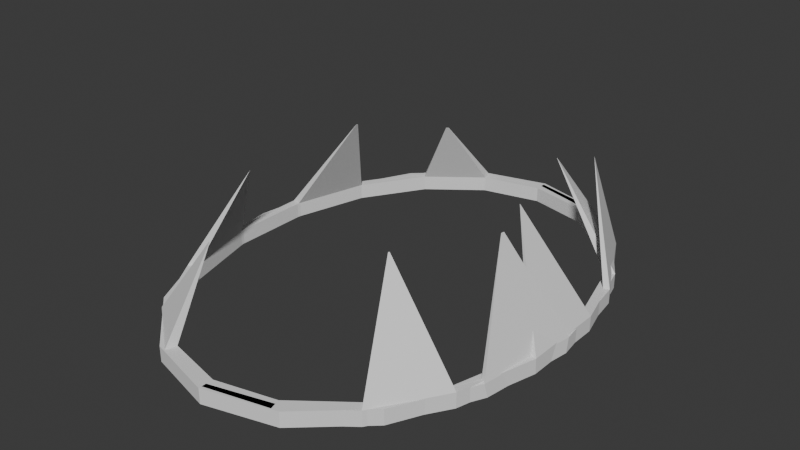# Source: Bear_Trap.blend  (saved by Blender 4.5.90; exported with 4.5.12 LTS)
import bpy
from mathutils import Matrix  # noqa: F401  (used for matrix-valued properties, if any)

bpy.ops.wm.read_factory_settings(use_empty=True)
scene = bpy.context.scene
scene.name = 'Scene'

# ---- collections
col_collection = bpy.data.collections.new('Collection'); scene.collection.children.link(col_collection)

# ---- world
world_world = bpy.data.worlds.new('World'); scene.world = world_world
world_world.use_nodes = True; world_world.node_tree.nodes.clear()
_N = world_world.node_tree.nodes; _L = world_world.node_tree.links
n0 = _N.new('ShaderNodeOutputWorld'); n0.name = 'World Output'; n0.location = (200, 100)
n1 = _N.new('ShaderNodeBackground'); n1.name = 'Background'; n1.location = (-200, 100)
n1.inputs[0].default_value = (0.05088, 0.05088, 0.05088, 1.0)
_L.new(n1.outputs[0], n0.inputs[0])
n0.is_active_output = True
world_world.color = (0.05088, 0.05088, 0.05088)
world_world.sun_shadow_jitter_overblur = 0.0

# ---- meshes
me_circle = bpy.data.meshes.new('Circle')
me_circle.from_pydata([(0.0, 1.0, 0.0), (-0.3827, 0.9239, 0.0), (-0.7071, 0.7071, 0.0), (-0.9239, 0.3827, 0.0), (-1.0, 0.0, 0.0), (-0.9239, -0.3827, 0.0), (-0.7071, -0.7071, 0.0), (-0.3827, -0.9239, 0.0), (0.0, -1.0, 0.0), (0.3827, -0.9239, 0.0), (0.7071, -0.7071, 0.0), (0.3827, 0.9239, 0.0), (0.0, 1.0, -0.0833), (-0.3827, 0.9239, -0.0833), (-0.7071, 0.7071, -0.0833), (-0.9239, 0.3827, -0.0833), (-1.0, 0.0, -0.0833), (-0.9239, -0.3827, -0.0833), (-0.7071, -0.7071, -0.0833), (-0.3827, -0.9239, -0.0833), (0.0, -1.0, -0.0833), (0.3827, -0.9239, -0.0833), (0.7071, -0.7071, -0.0833), (0.9239, -0.3827, -0.0833), (1.0, 0.0, -0.0833), (0.9239, 0.3827, -0.0833), (0.7071, 0.7071, -0.0833), (0.3827, 0.9239, -0.0833), (-0.3704, 0.8943, 0.0), (0.0, 0.968, 0.0), (-0.6845, 0.6845, 0.0), (-0.8943, 0.3704, 0.0), (-0.968, 0.0, 0.0), (-0.8943, -0.3704, 0.0), (-0.6845, -0.6845, 0.0), (-0.3704, -0.8943, 0.0), (0.0, -0.968, 0.0), (0.3704, -0.8943, 0.0), (0.6845, -0.6845, 0.0), (0.3704, 0.8943, 0.0), (-0.3704, 0.8943, -0.0833), (0.0, 0.968, -0.0833), (-0.6845, 0.6845, -0.0833), (-0.8943, 0.3704, -0.0833), (-0.968, 0.0, -0.0833), (-0.8943, -0.3704, -0.0833), (-0.6845, -0.6845, -0.0833), (-0.3704, -0.8943, -0.0833), (0.0, -0.968, -0.0833), (0.3704, -0.8943, -0.0833), (0.6845, -0.6845, -0.0833), (0.8943, -0.3704, -0.0833), (0.968, 0.0, -0.0833), (0.8943, 0.3704, -0.0833), (0.6845, 0.6845, -0.0833), (0.3704, 0.8943, -0.0833), (0.7855, -0.1948, 0.5758), (0.9161, -0.3943, -0.007436), (0.7881, -0.1818, 0.5758), (0.9973, 0.01374, -0.007436), (0.7854, -0.1948, 0.5758), (0.8914, -0.3853, 0.0), (0.788, -0.1818, 0.5758), (0.9653, 0.01374, -0.007436), (0.6736, 0.5161, 0.5799), (0.9245, 0.3795, -0.001751), (0.6715, 0.5193, 0.5799), (0.7044, 0.7089, -0.001716), (0.6734, 0.516, 0.5799), (0.8963, 0.3675, -6.567e-05), (0.6713, 0.5191, 0.5799), (0.6818, 0.6863, -0.001716)], [], [(10, 22, 21, 9), (3, 15, 14, 2), (4, 16, 15, 3), (5, 17, 16, 4), (6, 18, 17, 5), (7, 19, 18, 6), (8, 20, 19, 7), (1, 13, 12, 0), (0, 12, 27, 11), (9, 21, 20, 8), (2, 14, 13, 1), (38, 37, 49, 50), (31, 30, 42, 43), (32, 31, 43, 44), (33, 32, 44, 45), (34, 33, 45, 46), (35, 34, 46, 47), (36, 35, 47, 48), (28, 29, 41, 40), (29, 39, 55, 41), (37, 36, 48, 49), (30, 28, 40, 42), (22, 23, 51, 50), (1, 0, 29, 28), (23, 24, 52, 51), (2, 1, 28, 30), (24, 25, 53, 52), (0, 11, 39, 29), (3, 2, 30, 31), (25, 26, 54, 53), (12, 13, 40, 41), (4, 3, 31, 32), (26, 27, 55, 54), (13, 14, 42, 40), (5, 4, 32, 33), (27, 12, 41, 55), (14, 15, 43, 42), (6, 5, 33, 34), (15, 16, 44, 43), (7, 6, 34, 35), (16, 17, 45, 44), (8, 7, 35, 36), (17, 18, 46, 45), (9, 8, 36, 37), (18, 19, 47, 46), (10, 9, 37, 38), (19, 20, 48, 47), (20, 21, 49, 48), (21, 22, 50, 49), (59, 57, 56, 58), (62, 60, 61, 63), (60, 56, 57, 61), (63, 59, 58, 62), (57, 10, 38, 61), (59, 24, 23, 57), (57, 23, 22, 10), (58, 56, 60, 62), (61, 38, 50, 51), (63, 61, 51, 52), (67, 65, 64, 66), (70, 68, 69, 71), (65, 69, 68, 64), (71, 67, 66, 70), (66, 64, 68, 70), (65, 59, 63, 69), (67, 26, 25, 65), (65, 25, 24, 59), (11, 27, 26, 67), (11, 67, 71, 39), (71, 69, 53, 54), (69, 63, 52, 53), (39, 71, 54, 55)])
_uv = me_circle.uv_layers.new(name='UVMap')
_uv.uv.foreach_set('vector', [0.0, 0.0, 0.0, 0.0, 0.0, 0.0, 0.0, 0.0, 0.0, 0.0, 0.0, 0.0, 0.0, 0.0, 0.0, 0.0, 0.0, 0.0, 0.0, 0.0, 0.0, 0.0, 0.0, 0.0, 0.0, 0.0, 0.0, 0.0, 0.0, 0.0, 0.0, 0.0, 0.0, 0.0, 0.0, 0.0, 0.0, 0.0, 0.0, 0.0, 0.0, 0.0, 0.0, 0.0, 0.0, 0.0, 0.0, 0.0, 0.0, 0.0, 0.0, 0.0, 0.0, 0.0, 0.0, 0.0, 0.0, 0.0, 0.0, 0.0, 0.0, 0.0, 0.0, 0.0, 0.0, 0.0, 0.0, 0.0, 0.0, 0.0, 0.0, 0.0, 0.0, 0.0, 0.0, 0.0, 0.0, 0.0, 0.0, 0.0, 0.0, 0.0, 0.0, 0.0, 0.0, 0.0, 0.0, 0.0, 0.0, 0.0, 0.0, 0.0, 0.0, 0.0, 0.0, 0.0, 0.0, 0.0, 0.0, 0.0, 0.0, 0.0, 0.0, 0.0, 0.0, 0.0, 0.0, 0.0, 0.0, 0.0, 0.0, 0.0, 0.0, 0.0, 0.0, 0.0, 0.0, 0.0, 0.0, 0.0, 0.0, 0.0, 0.0, 0.0, 0.0, 0.0, 0.0, 0.0, 0.0, 0.0, 0.0, 0.0, 0.0, 0.0, 0.0, 0.0, 0.0, 0.0, 0.0, 0.0, 0.0, 0.0, 0.0, 0.0, 0.0, 0.0, 0.0, 0.0, 0.0, 0.0, 0.0, 0.0, 0.0, 0.0, 0.0, 0.0, 0.0, 0.0, 0.0, 0.0, 0.0, 0.0, 0.0, 0.0, 0.0, 0.0, 0.0, 0.0, 0.0, 0.0, 0.0, 0.0, 0.0, 0.0, 0.0, 0.0, 0.0, 0.0, 0.0, 0.0, 0.0, 0.0, 0.0, 0.0, 0.0, 0.0, 0.0, 0.0, 0.0, 0.0, 0.0, 0.0, 0.0, 0.0, 0.0, 0.0, 0.0, 0.0, 0.0, 0.0, 0.0, 0.0, 0.0, 0.0, 0.0, 0.0, 0.0, 0.0, 0.0, 0.0, 0.0, 0.0, 0.0, 0.0, 0.0, 0.0, 0.0, 0.0, 0.0, 0.0, 0.0, 0.0, 0.0, 0.0, 0.0, 0.0, 0.0, 0.0, 0.0, 0.0, 0.0, 0.0, 0.0, 0.0, 0.0, 0.0, 0.0, 0.0, 0.0, 0.0, 0.0, 0.0, 0.0, 0.0, 0.0, 0.0, 0.0, 0.0, 0.0, 0.0, 0.0, 0.0, 0.0, 0.0, 0.0, 0.0, 0.0, 0.0, 0.0, 0.0, 0.0, 0.0, 0.0, 0.0, 0.0, 0.0, 0.0, 0.0, 0.0, 0.0, 0.0, 0.0, 0.0, 0.0, 0.0, 0.0, 0.0, 0.0, 0.0, 0.0, 0.0, 0.0, 0.0, 0.0, 0.0, 0.0, 0.0, 0.0, 0.0, 0.0, 0.0, 0.0, 0.0, 0.0, 0.0, 0.0, 0.0, 0.0, 0.0, 0.0, 0.0, 0.0, 0.0, 0.0, 0.0, 0.0, 0.0, 0.0, 0.0, 0.0, 0.0, 0.0, 0.0, 0.0, 0.0, 0.0, 0.0, 0.0, 0.0, 0.0, 0.0, 0.0, 0.0, 0.0, 0.0, 0.0, 0.0, 0.0, 0.0, 0.0, 0.0, 0.0, 0.0, 0.0, 0.0, 0.0, 0.0, 0.0, 0.0, 0.0, 0.0, 0.0, 0.0, 0.0, 0.0, 0.0, 0.0, 0.0, 0.0, 0.0, 0.0, 0.0, 0.0, 0.0, 0.0, 0.0, 0.0, 0.0, 0.0, 0.0, 0.0, 0.0, 0.0, 0.0, 0.0, 0.0, 0.0, 0.0, 0.0, 0.0, 0.0, 0.0, 0.0, 0.0, 0.0, 0.0, 0.0, 0.0, 0.0, 0.0, 0.0, 0.0, 0.0, 0.0, 0.0, 0.0, 0.0, 0.0, 0.0, 0.0, 0.0, 0.0, 0.0, 0.0, 0.0, 0.0, 0.0, 0.0, 0.0, 0.0, 0.0, 0.0, 0.0, 0.0, 0.0, 0.0, 0.0, 0.0, 0.0, 0.0, 0.0, 0.0, 0.0, 0.0, 0.0, 0.0, 0.0, 0.0, 0.0, 0.0, 0.0, 0.0, 0.0, 0.0, 0.0, 0.0, 0.0, 0.0, 0.0, 0.0, 0.0, 0.0, 0.0, 0.0, 0.0, 0.0, 0.0, 0.0, 0.0, 0.0, 0.0, 0.0, 0.0, 0.0, 0.0, 0.0, 0.0, 0.0, 0.0, 0.0, 0.0, 0.0, 0.0, 0.0, 0.0, 0.0, 0.0, 0.0, 0.0, 0.0, 0.0, 0.0, 0.0, 0.0, 0.0, 0.0, 0.0, 0.0, 0.0, 0.0, 0.0, 0.0, 0.0, 0.0, 0.0, 0.0, 0.0, 0.0, 0.0, 0.0, 0.0, 0.0, 0.0, 0.0, 0.0, 0.0, 0.0, 0.0, 0.0, 0.0, 0.0, 0.0, 0.0, 0.0, 0.0, 0.0, 0.0, 0.0, 0.0, 0.0, 0.0, 0.0, 0.0, 0.0, 0.0, 0.0, 0.0, 0.0, 0.0, 0.0, 0.0, 0.0, 0.0, 0.0, 0.0, 0.0, 0.0, 0.0, 0.0, 0.0, 0.0, 0.0, 0.0, 0.0, 0.0, 0.0, 0.0, 0.0, 0.0, 0.0, 0.0, 0.0, 0.0, 0.0, 0.0, 0.0, 0.0, 0.0, 0.0, 0.0, 0.0, 0.0, 0.0, 0.0, 0.0, 0.0, 0.0, 0.0, 0.0, 0.0, 0.0, 0.0, 0.0, 0.0, 0.0, 0.0, 0.0, 0.0, 0.0, 0.0, 0.0, 0.0, 0.0, 0.0, 0.0, 0.0, 0.0, 0.0, 0.0, 0.0, 0.0, 0.0, 0.0, 0.0, 0.0, 0.0])
me_circle.update()
me_circle_001 = bpy.data.meshes.new('Circle.001')
me_circle_001.from_pydata([(0.0, 1.0, 0.0), (0.0, -1.0, 0.0), (0.342, -0.9397, 0.0), (0.342, 0.9397, 0.0), (0.0, 1.0, -0.08357), (-0.342, 0.9397, -0.08357), (-0.6428, 0.766, -0.08357), (-0.866, 0.5, -0.08357), (-0.9848, 0.1736, -0.08357), (-0.9848, -0.1736, -0.08357), (-0.866, -0.5, -0.08357), (-0.6428, -0.766, -0.08357), (-0.342, -0.9397, -0.08357), (0.0, -1.0, -0.08357), (0.342, -0.9397, -0.08357), (0.6428, -0.766, -0.08357), (0.866, -0.5, -0.08357), (0.9848, -0.1736, -0.08357), (0.9848, 0.1736, -0.08357), (0.866, 0.5, -0.08357), (0.6428, 0.766, -0.08357), (0.342, 0.9397, -0.08357), (0.0, 0.9513, 0.0), (0.0, -0.9513, 0.0), (0.3254, -0.8939, 0.0), (0.3254, 0.8939, 0.0), (-0.3254, 0.8939, -0.08357), (0.0, 0.9513, -0.08357), (-0.6115, 0.7287, -0.08357), (-0.8239, 0.4757, -0.08357), (-0.9369, 0.1652, -0.08357), (-0.9369, -0.1652, -0.08357), (-0.8239, -0.4757, -0.08357), (-0.6115, -0.7287, -0.08357), (-0.3254, -0.8939, -0.08357), (0.0, -0.9513, -0.08357), (0.3254, -0.8939, -0.08357), (0.6115, -0.7287, -0.08357), (0.8239, -0.4757, -0.08357), (0.9369, -0.1652, -0.08357), (0.9369, 0.1652, -0.08357), (0.8239, 0.4757, -0.08357), (0.6115, 0.7287, -0.08357), (0.3254, 0.8939, -0.08357), (0.7026, -0.0005339, 0.5914), (0.9841, -0.1755, -0.00103), (0.7026, 0.0005339, 0.5914), (0.9841, 0.1755, -0.00103), (0.7025, -0.0005098, 0.5914), (0.9369, -0.1673, 0.0), (0.7025, 0.0005098, 0.5914), (0.9362, 0.167, -0.00103), (0.4958, 0.4802, 0.5419), (0.8664, 0.4989, -0.0006403), (0.4931, 0.4834, 0.5419), (0.6417, 0.7667, -0.0006384), (0.4953, 0.4799, 0.5419), (0.8247, 0.4747, -3.73e-06), (0.4928, 0.4829, 0.5419), (0.6104, 0.7294, -0.0006384), (0.4898, -0.5011, 0.548), (0.6423, -0.7664, -0.0003236), (0.4934, -0.4968, 0.548), (0.8662, -0.4994, -0.0003246), (0.4893, -0.5005, 0.548), (0.6111, -0.7293, 0.0), (0.4927, -0.4964, 0.548), (0.8241, -0.4751, -0.0003226), (-0.5931, 0.2681, 0.5321), (-0.8657, 0.5004, -0.0002872), (-0.5962, 0.2597, 0.5321), (-0.9848, 0.1731, -0.0002872), (-0.5921, 0.2675, 0.5321), (-0.8237, 0.4762, 0.0), (-0.595, 0.2595, 0.5321), (-0.9369, 0.1646, -0.0002872), (-0.6011, -0.3254, 0.5278), (-0.9848, -0.1728, -0.000421), (-0.5986, -0.3322, 0.5278), (-0.8655, -0.5006, -0.0004206), (-0.6001, -0.3252, 0.5278), (-0.9372, -0.1644, -6.819e-07), (-0.5977, -0.3317, 0.5278), (-0.8233, -0.4763, -0.0004206), (-0.383, 0.6717, 0.3987), (-0.3409, 0.9399, -0.0005809), (-0.395, 0.6647, 0.3987), (-0.6435, 0.7652, -0.0005814), (-0.3824, 0.6699, 0.3987), (-0.3243, 0.8945, 0.0), (-0.3938, 0.6633, 0.3987), (-0.6122, 0.7279, -0.0005804), (-0.3936, -0.6754, 0.3932), (-0.6432, -0.7655, -0.0003432), (-0.3833, -0.6814, 0.3932), (-0.3414, -0.9398, -0.0003427), (-0.3926, -0.6742, 0.3932), (-0.6121, -0.7284, -8.144e-07), (-0.3827, -0.6799, 0.3932), (-0.3247, -0.8941, -0.0003427)], [], [(2, 14, 13, 1), (0, 4, 21, 3), (24, 23, 35, 36), (22, 25, 43, 27), (12, 13, 35, 34), (13, 14, 36, 35), (14, 15, 37, 36), (15, 16, 38, 37), (16, 17, 39, 38), (0, 3, 25, 22), (17, 18, 40, 39), (4, 5, 26, 27), (18, 19, 41, 40), (5, 6, 28, 26), (19, 20, 42, 41), (6, 7, 29, 28), (20, 21, 43, 42), (7, 8, 30, 29), (21, 4, 27, 43), (8, 9, 31, 30), (2, 1, 23, 24), (9, 10, 32, 31), (10, 11, 33, 32), (11, 12, 34, 33), (47, 45, 44, 46), (50, 48, 49, 51), (45, 49, 48, 44), (51, 47, 46, 50), (47, 18, 17, 45), (46, 44, 48, 50), (51, 49, 39, 40), (55, 53, 52, 54), (58, 56, 57, 59), (56, 52, 53, 57), (59, 55, 54, 58), (54, 52, 56, 58), (53, 47, 51, 57), (55, 20, 19, 53), (53, 19, 18, 47), (3, 21, 20, 55), (3, 55, 59, 25), (59, 57, 41, 42), (57, 51, 40, 41), (25, 59, 42, 43), (63, 61, 60, 62), (66, 64, 65, 67), (64, 60, 61, 65), (67, 63, 62, 66), (61, 2, 24, 65), (63, 16, 15, 61), (61, 15, 14, 2), (62, 60, 64, 66), (45, 63, 67, 49), (45, 17, 16, 63), (65, 24, 36, 37), (67, 65, 37, 38), (49, 67, 38, 39), (71, 69, 68, 70), (74, 72, 73, 75), (72, 68, 69, 73), (75, 71, 70, 74), (71, 8, 7, 69), (70, 68, 72, 74), (75, 73, 29, 30), (79, 77, 76, 78), (82, 80, 81, 83), (80, 76, 77, 81), (83, 79, 78, 82), (78, 76, 80, 82), (77, 71, 75, 81), (79, 10, 9, 77), (77, 9, 8, 71), (83, 81, 31, 32), (81, 75, 30, 31), (87, 85, 84, 86), (90, 88, 89, 91), (88, 84, 85, 89), (91, 87, 86, 90), (85, 0, 22, 89), (87, 6, 5, 85), (85, 5, 4, 0), (86, 84, 88, 90), (69, 87, 91, 73), (69, 7, 6, 87), (89, 22, 27, 26), (91, 89, 26, 28), (73, 91, 28, 29), (95, 93, 92, 94), (98, 96, 97, 99), (96, 92, 93, 97), (99, 95, 94, 98), (94, 92, 96, 98), (93, 79, 83, 97), (95, 12, 11, 93), (93, 11, 10, 79), (1, 13, 12, 95), (1, 95, 99, 23), (99, 97, 33, 34), (97, 83, 32, 33), (23, 99, 34, 35)])
_uv = me_circle_001.uv_layers.new(name='UVMap')
_uv.uv.foreach_set('vector', [0.0, 0.0, 0.0, 0.0, 0.0, 0.0, 0.0, 0.0, 0.0, 0.0, 0.0, 0.0, 0.0, 0.0, 0.0, 0.0, 0.0, 0.0, 0.0, 0.0, 0.0, 0.0, 0.0, 0.0, 0.0, 0.0, 0.0, 0.0, 0.0, 0.0, 0.0, 0.0, 0.0, 0.0, 0.0, 0.0, 0.0, 0.0, 0.0, 0.0, 0.0, 0.0, 0.0, 0.0, 0.0, 0.0, 0.0, 0.0, 0.0, 0.0, 0.0, 0.0, 0.0, 0.0, 0.0, 0.0, 0.0, 0.0, 0.0, 0.0, 0.0, 0.0, 0.0, 0.0, 0.0, 0.0, 0.0, 0.0, 0.0, 0.0, 0.0, 0.0, 0.0, 0.0, 0.0, 0.0, 0.0, 0.0, 0.0, 0.0, 0.0, 0.0, 0.0, 0.0, 0.0, 0.0, 0.0, 0.0, 0.0, 0.0, 0.0, 0.0, 0.0, 0.0, 0.0, 0.0, 0.0, 0.0, 0.0, 0.0, 0.0, 0.0, 0.0, 0.0, 0.0, 0.0, 0.0, 0.0, 0.0, 0.0, 0.0, 0.0, 0.0, 0.0, 0.0, 0.0, 0.0, 0.0, 0.0, 0.0, 0.0, 0.0, 0.0, 0.0, 0.0, 0.0, 0.0, 0.0, 0.0, 0.0, 0.0, 0.0, 0.0, 0.0, 0.0, 0.0, 0.0, 0.0, 0.0, 0.0, 0.0, 0.0, 0.0, 0.0, 0.0, 0.0, 0.0, 0.0, 0.0, 0.0, 0.0, 0.0, 0.0, 0.0, 0.0, 0.0, 0.0, 0.0, 0.0, 0.0, 0.0, 0.0, 0.0, 0.0, 0.0, 0.0, 0.0, 0.0, 0.0, 0.0, 0.0, 0.0, 0.0, 0.0, 0.0, 0.0, 0.0, 0.0, 0.0, 0.0, 0.0, 0.0, 0.0, 0.0, 0.0, 0.0, 0.0, 0.0, 0.0, 0.0, 0.0, 0.0, 0.0, 0.0, 0.0, 0.0, 0.0, 0.0, 0.0, 0.0, 0.0, 0.0, 0.0, 0.0, 0.0, 0.0, 0.0, 0.0, 0.0, 0.0, 0.0, 0.0, 0.0, 0.0, 0.0, 0.0, 0.0, 0.0, 0.0, 0.0, 0.0, 0.0, 0.0, 0.0, 0.0, 0.0, 0.0, 0.0, 0.0, 0.0, 0.0, 0.0, 0.0, 0.0, 0.0, 0.0, 0.0, 0.0, 0.0, 0.0, 0.0, 0.0, 0.0, 0.0, 0.0, 0.0, 0.0, 0.0, 0.0, 0.0, 0.0, 0.0, 0.0, 0.0, 0.0, 0.0, 0.0, 0.0, 0.0, 0.0, 0.0, 0.0, 0.0, 0.0, 0.0, 0.0, 0.0, 0.0, 0.0, 0.0, 0.0, 0.0, 0.0, 0.0, 0.0, 0.0, 0.0, 0.0, 0.0, 0.0, 0.0, 0.0, 0.0, 0.0, 0.0, 0.0, 0.0, 0.0, 0.0, 0.0, 0.0, 0.0, 0.0, 0.0, 0.0, 0.0, 0.0, 0.0, 0.0, 0.0, 0.0, 0.0, 0.0, 0.0, 0.0, 0.0, 0.0, 0.0, 0.0, 0.0, 0.0, 0.0, 0.0, 0.0, 0.0, 0.0, 0.0, 0.0, 0.0, 0.0, 0.0, 0.0, 0.0, 0.0, 0.0, 0.0, 0.0, 0.0, 0.0, 0.0, 0.0, 0.0, 0.0, 0.0, 0.0, 0.0, 0.0, 0.0, 0.0, 0.0, 0.0, 0.0, 0.0, 0.0, 0.0, 0.0, 0.0, 0.0, 0.0, 0.0, 0.0, 0.0, 0.0, 0.0, 0.0, 0.0, 0.0, 0.0, 0.0, 0.0, 0.0, 0.0, 0.0, 0.0, 0.0, 0.0, 0.0, 0.0, 0.0, 0.0, 0.0, 0.0, 0.0, 0.0, 0.0, 0.0, 0.0, 0.0, 0.0, 0.0, 0.0, 0.0, 0.0, 0.0, 0.0, 0.0, 0.0, 0.0, 0.0, 0.0, 0.0, 0.0, 0.0, 0.0, 0.0, 0.0, 0.0, 0.0, 0.0, 0.0, 0.0, 0.0, 0.0, 0.0, 0.0, 0.0, 0.0, 0.0, 0.0, 0.0, 0.0, 0.0, 0.0, 0.0, 0.0, 0.0, 0.0, 0.0, 0.0, 0.0, 0.0, 0.0, 0.0, 0.0, 0.0, 0.0, 0.0, 0.0, 0.0, 0.0, 0.0, 0.0, 0.0, 0.0, 0.0, 0.0, 0.0, 0.0, 0.0, 0.0, 0.0, 0.0, 0.0, 0.0, 0.0, 0.0, 0.0, 0.0, 0.0, 0.0, 0.0, 0.0, 0.0, 0.0, 0.0, 0.0, 0.0, 0.0, 0.0, 0.0, 0.0, 0.0, 0.0, 0.0, 0.0, 0.0, 0.0, 0.0, 0.0, 0.0, 0.0, 0.0, 0.0, 0.0, 0.0, 0.0, 0.0, 0.0, 0.0, 0.0, 0.0, 0.0, 0.0, 0.0, 0.0, 0.0, 0.0, 0.0, 0.0, 0.0, 0.0, 0.0, 0.0, 0.0, 0.0, 0.0, 0.0, 0.0, 0.0, 0.0, 0.0, 0.0, 0.0, 0.0, 0.0, 0.0, 0.0, 0.0, 0.0, 0.0, 0.0, 0.0, 0.0, 0.0, 0.0, 0.0, 0.0, 0.0, 0.0, 0.0, 0.0, 0.0, 0.0, 0.0, 0.0, 0.0, 0.0, 0.0, 0.0, 0.0, 0.0, 0.0, 0.0, 0.0, 0.0, 0.0, 0.0, 0.0, 0.0, 0.0, 0.0, 0.0, 0.0, 0.0, 0.0, 0.0, 0.0, 0.0, 0.0, 0.0, 0.0, 0.0, 0.0, 0.0, 0.0, 0.0, 0.0, 0.0, 0.0, 0.0, 0.0, 0.0, 0.0, 0.0, 0.0, 0.0, 0.0, 0.0, 0.0, 0.0, 0.0, 0.0, 0.0, 0.0, 0.0, 0.0, 0.0, 0.0, 0.0, 0.0, 0.0, 0.0, 0.0, 0.0, 0.0, 0.0, 0.0, 0.0, 0.0, 0.0, 0.0, 0.0, 0.0, 0.0, 0.0, 0.0, 0.0, 0.0, 0.0, 0.0, 0.0, 0.0, 0.0, 0.0, 0.0, 0.0, 0.0, 0.0, 0.0, 0.0, 0.0, 0.0, 0.0, 0.0, 0.0, 0.0, 0.0, 0.0, 0.0, 0.0, 0.0, 0.0, 0.0, 0.0, 0.0, 0.0, 0.0, 0.0, 0.0, 0.0, 0.0, 0.0, 0.0, 0.0, 0.0, 0.0, 0.0, 0.0, 0.0, 0.0, 0.0, 0.0, 0.0, 0.0, 0.0, 0.0, 0.0, 0.0, 0.0, 0.0, 0.0, 0.0, 0.0, 0.0, 0.0, 0.0, 0.0, 0.0, 0.0, 0.0, 0.0, 0.0, 0.0, 0.0, 0.0, 0.0, 0.0, 0.0, 0.0, 0.0, 0.0, 0.0, 0.0, 0.0, 0.0, 0.0, 0.0, 0.0, 0.0, 0.0, 0.0, 0.0, 0.0, 0.0, 0.0, 0.0, 0.0, 0.0, 0.0, 0.0, 0.0, 0.0, 0.0, 0.0, 0.0, 0.0, 0.0, 0.0, 0.0, 0.0, 0.0, 0.0, 0.0, 0.0, 0.0, 0.0, 0.0, 0.0, 0.0, 0.0, 0.0, 0.0, 0.0, 0.0, 0.0, 0.0, 0.0, 0.0, 0.0, 0.0, 0.0, 0.0, 0.0, 0.0, 0.0, 0.0, 0.0, 0.0, 0.0, 0.0, 0.0, 0.0, 0.0, 0.0, 0.0, 0.0, 0.0, 0.0, 0.0, 0.0, 0.0, 0.0, 0.0, 0.0, 0.0, 0.0, 0.0, 0.0, 0.0, 0.0, 0.0, 0.0, 0.0, 0.0, 0.0, 0.0, 0.0, 0.0, 0.0, 0.0, 0.0, 0.0, 0.0, 0.0, 0.0, 0.0, 0.0, 0.0, 0.0, 0.0, 0.0, 0.0, 0.0, 0.0, 0.0, 0.0, 0.0, 0.0, 0.0, 0.0, 0.0, 0.0, 0.0, 0.0, 0.0, 0.0, 0.0, 0.0, 0.0, 0.0, 0.0, 0.0, 0.0, 0.0, 0.0, 0.0, 0.0, 0.0, 0.0, 0.0])
me_circle_001.update()

# ---- objects
ob_circle = bpy.data.objects.new('Circle', me_circle)
ob_circle_001 = bpy.data.objects.new('Circle.001', me_circle_001)

# ---- transforms, parenting, visibility, modifiers, constraints
ob_circle.location = (0.0, 0.0, 0.0)
ob_circle.scale = (1.0, 1.346, 1.0)
ob_circle_001.location = (0.0, 0.0, 0.0)
ob_circle_001.scale = (1.0, 1.329, 1.0)

# ---- collection membership
col_collection.objects.link(ob_circle)
col_collection.objects.link(ob_circle_001)

# ---- scene / render settings (as saved in the file)
scene.frame_start = 1; scene.frame_end = 250; scene.frame_set(2)
scene.render.engine = 'BLENDER_EEVEE_NEXT'
bpy.context.view_layer.update()

# ---- added for rendering (the .blend has no active camera and no usable light): camera, sun
cam_auto = bpy.data.cameras.new('AutoCamera')
cam_auto.lens = 50.0
cam_auto.sensor_width = 36.0
cam_auto.clip_end = 1000.0
ob_auto_camera = bpy.data.objects.new('AutoCamera', cam_auto)
scene.collection.objects.link(ob_auto_camera)
ob_auto_camera.location = (3.16535, -3.79843, 2.78622)
ob_auto_camera.rotation_euler = (1.09748, -7.21219e-08, 0.694738)
scene.camera = ob_auto_camera
light_auto_sun = bpy.data.lights.new('AutoSun', 'SUN')
light_auto_sun.energy = 3.0
light_auto_sun.angle = 0.0523599
ob_auto_sun = bpy.data.objects.new('AutoSun', light_auto_sun)
scene.collection.objects.link(ob_auto_sun)
ob_auto_sun.rotation_euler = (0.872665, 0.174533, 0.523599)
bpy.context.view_layer.update()
